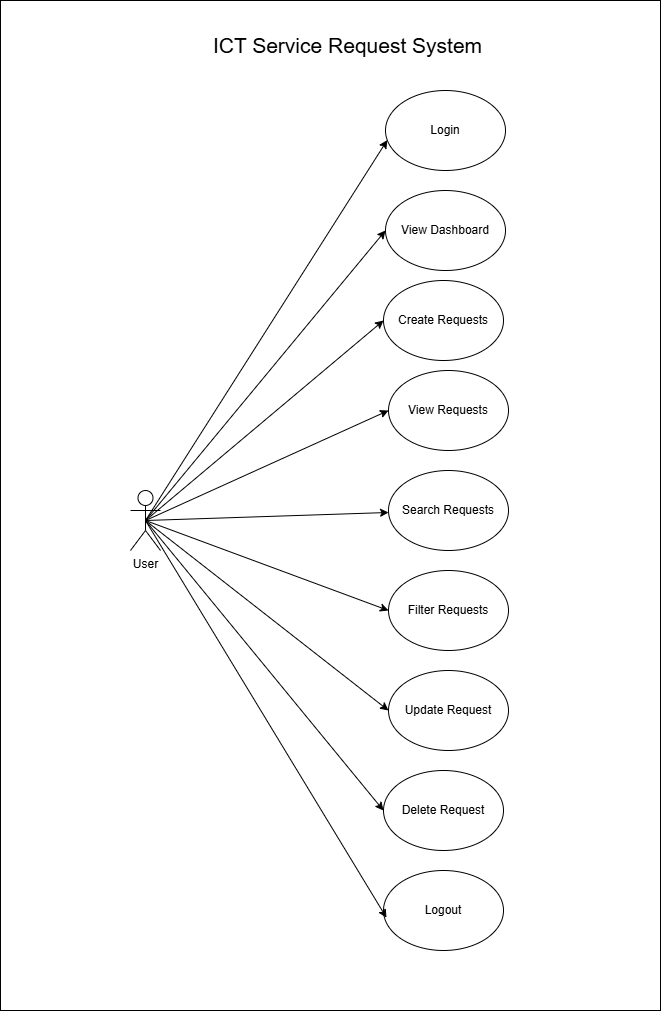

The diagram above was exported from draw.io. Its source (the exported page's mxGraphModel, read from the mxfile embedded in the PNG):
<mxGraphModel dx="2339" dy="1080" grid="1" gridSize="10" guides="1" tooltips="1" connect="1" arrows="1" fold="1" page="1" pageScale="1" pageWidth="850" pageHeight="1100" math="0" shadow="0">
  <root>
    <mxCell id="0" />
    <mxCell id="1" parent="0" />
    <mxCell id="g8BzzgIY_EHRtEPkBuR4-14" edge="1" parent="1" source="g8BzzgIY_EHRtEPkBuR4-1" style="rounded=0;orthogonalLoop=1;jettySize=auto;html=1;exitX=0.5;exitY=0.5;exitDx=0;exitDy=0;exitPerimeter=0;entryX=0;entryY=0.5;entryDx=0;entryDy=0;" target="g8BzzgIY_EHRtEPkBuR4-3">
      <mxGeometry relative="1" as="geometry" />
    </mxCell>
    <mxCell id="g8BzzgIY_EHRtEPkBuR4-15" edge="1" parent="1" source="g8BzzgIY_EHRtEPkBuR4-1" style="edgeStyle=none;shape=connector;rounded=0;orthogonalLoop=1;jettySize=auto;html=1;exitX=0.5;exitY=0.5;exitDx=0;exitDy=0;exitPerimeter=0;entryX=0;entryY=0.5;entryDx=0;entryDy=0;strokeColor=default;align=center;verticalAlign=middle;fontFamily=Helvetica;fontSize=11;fontColor=default;labelBackgroundColor=default;endArrow=classic;" target="g8BzzgIY_EHRtEPkBuR4-10">
      <mxGeometry relative="1" as="geometry" />
    </mxCell>
    <mxCell id="g8BzzgIY_EHRtEPkBuR4-16" edge="1" parent="1" source="g8BzzgIY_EHRtEPkBuR4-1" style="edgeStyle=none;shape=connector;rounded=0;orthogonalLoop=1;jettySize=auto;html=1;exitX=0.5;exitY=0.5;exitDx=0;exitDy=0;exitPerimeter=0;entryX=0;entryY=0.5;entryDx=0;entryDy=0;strokeColor=default;align=center;verticalAlign=middle;fontFamily=Helvetica;fontSize=11;fontColor=default;labelBackgroundColor=default;endArrow=classic;" target="g8BzzgIY_EHRtEPkBuR4-4">
      <mxGeometry relative="1" as="geometry" />
    </mxCell>
    <mxCell id="g8BzzgIY_EHRtEPkBuR4-17" edge="1" parent="1" source="g8BzzgIY_EHRtEPkBuR4-1" style="edgeStyle=none;shape=connector;rounded=0;orthogonalLoop=1;jettySize=auto;html=1;exitX=0.5;exitY=0.5;exitDx=0;exitDy=0;exitPerimeter=0;strokeColor=default;align=center;verticalAlign=middle;fontFamily=Helvetica;fontSize=11;fontColor=default;labelBackgroundColor=default;endArrow=classic;" target="g8BzzgIY_EHRtEPkBuR4-5">
      <mxGeometry relative="1" as="geometry" />
    </mxCell>
    <mxCell id="g8BzzgIY_EHRtEPkBuR4-18" edge="1" parent="1" source="g8BzzgIY_EHRtEPkBuR4-1" style="edgeStyle=none;shape=connector;rounded=0;orthogonalLoop=1;jettySize=auto;html=1;exitX=0.5;exitY=0.5;exitDx=0;exitDy=0;exitPerimeter=0;entryX=0;entryY=0.5;entryDx=0;entryDy=0;strokeColor=default;align=center;verticalAlign=middle;fontFamily=Helvetica;fontSize=11;fontColor=default;labelBackgroundColor=default;endArrow=classic;" target="g8BzzgIY_EHRtEPkBuR4-6">
      <mxGeometry relative="1" as="geometry" />
    </mxCell>
    <mxCell id="g8BzzgIY_EHRtEPkBuR4-19" edge="1" parent="1" source="g8BzzgIY_EHRtEPkBuR4-1" style="edgeStyle=none;shape=connector;rounded=0;orthogonalLoop=1;jettySize=auto;html=1;exitX=0.5;exitY=0.5;exitDx=0;exitDy=0;exitPerimeter=0;entryX=0;entryY=0.5;entryDx=0;entryDy=0;strokeColor=default;align=center;verticalAlign=middle;fontFamily=Helvetica;fontSize=11;fontColor=default;labelBackgroundColor=default;endArrow=classic;" target="g8BzzgIY_EHRtEPkBuR4-7">
      <mxGeometry relative="1" as="geometry" />
    </mxCell>
    <mxCell id="g8BzzgIY_EHRtEPkBuR4-21" edge="1" parent="1" source="g8BzzgIY_EHRtEPkBuR4-1" style="edgeStyle=none;shape=connector;rounded=0;orthogonalLoop=1;jettySize=auto;html=1;exitX=0.5;exitY=0.5;exitDx=0;exitDy=0;exitPerimeter=0;entryX=0;entryY=0.5;entryDx=0;entryDy=0;strokeColor=default;align=center;verticalAlign=middle;fontFamily=Helvetica;fontSize=11;fontColor=default;labelBackgroundColor=default;endArrow=classic;" target="g8BzzgIY_EHRtEPkBuR4-8">
      <mxGeometry relative="1" as="geometry" />
    </mxCell>
    <mxCell id="g8BzzgIY_EHRtEPkBuR4-1" parent="1" style="shape=umlActor;verticalLabelPosition=bottom;verticalAlign=top;html=1;outlineConnect=0;" value="User&lt;div&gt;&lt;br&gt;&lt;/div&gt;" vertex="1">
      <mxGeometry height="60" width="30" x="110" y="520" as="geometry" />
    </mxCell>
    <mxCell id="g8BzzgIY_EHRtEPkBuR4-2" parent="1" style="ellipse;whiteSpace=wrap;html=1;" value="Login" vertex="1">
      <mxGeometry height="80" width="120" x="365" y="120" as="geometry" />
    </mxCell>
    <mxCell id="g8BzzgIY_EHRtEPkBuR4-3" parent="1" style="ellipse;whiteSpace=wrap;html=1;" value="View Dashboard" vertex="1">
      <mxGeometry height="80" width="120" x="365" y="220" as="geometry" />
    </mxCell>
    <mxCell id="g8BzzgIY_EHRtEPkBuR4-4" parent="1" style="ellipse;whiteSpace=wrap;html=1;" value="View Requests" vertex="1">
      <mxGeometry height="80" width="120" x="368" y="400" as="geometry" />
    </mxCell>
    <mxCell id="g8BzzgIY_EHRtEPkBuR4-5" parent="1" style="ellipse;whiteSpace=wrap;html=1;" value="Search Requests" vertex="1">
      <mxGeometry height="80" width="120" x="368" y="500" as="geometry" />
    </mxCell>
    <mxCell id="g8BzzgIY_EHRtEPkBuR4-6" parent="1" style="ellipse;whiteSpace=wrap;html=1;" value="Filter Requests" vertex="1">
      <mxGeometry height="80" width="120" x="368" y="600" as="geometry" />
    </mxCell>
    <mxCell id="g8BzzgIY_EHRtEPkBuR4-7" parent="1" style="ellipse;whiteSpace=wrap;html=1;" value="Update Request" vertex="1">
      <mxGeometry height="80" width="120" x="368" y="700" as="geometry" />
    </mxCell>
    <mxCell id="g8BzzgIY_EHRtEPkBuR4-8" parent="1" style="ellipse;whiteSpace=wrap;html=1;" value="Delete Request" vertex="1">
      <mxGeometry height="80" width="120" x="363" y="800" as="geometry" />
    </mxCell>
    <mxCell id="g8BzzgIY_EHRtEPkBuR4-9" parent="1" style="ellipse;whiteSpace=wrap;html=1;" value="Logout" vertex="1">
      <mxGeometry height="80" width="120" x="363" y="900" as="geometry" />
    </mxCell>
    <mxCell id="g8BzzgIY_EHRtEPkBuR4-10" parent="1" style="ellipse;whiteSpace=wrap;html=1;" value="Create Requests" vertex="1">
      <mxGeometry height="80" width="120" x="363" y="310" as="geometry" />
    </mxCell>
    <mxCell id="g8BzzgIY_EHRtEPkBuR4-11" parent="1" style="text;html=1;whiteSpace=wrap;strokeColor=none;fillColor=none;align=center;verticalAlign=middle;rounded=0;" value="&lt;font style=&quot;font-size: 21px;&quot;&gt;ICT Service Request System&lt;/font&gt;" vertex="1">
      <mxGeometry height="30" width="275" x="190" y="60" as="geometry" />
    </mxCell>
    <mxCell id="g8BzzgIY_EHRtEPkBuR4-12" edge="1" parent="1" source="g8BzzgIY_EHRtEPkBuR4-1" style="rounded=0;orthogonalLoop=1;jettySize=auto;html=1;exitX=0.5;exitY=0.5;exitDx=0;exitDy=0;exitPerimeter=0;entryX=0.015;entryY=0.62;entryDx=0;entryDy=0;entryPerimeter=0;" target="g8BzzgIY_EHRtEPkBuR4-2">
      <mxGeometry relative="1" as="geometry" />
    </mxCell>
    <mxCell id="g8BzzgIY_EHRtEPkBuR4-20" edge="1" parent="1" source="g8BzzgIY_EHRtEPkBuR4-1" style="edgeStyle=none;shape=connector;rounded=0;orthogonalLoop=1;jettySize=auto;html=1;exitX=0.5;exitY=0.5;exitDx=0;exitDy=0;exitPerimeter=0;entryX=0.025;entryY=0.59;entryDx=0;entryDy=0;entryPerimeter=0;strokeColor=default;align=center;verticalAlign=middle;fontFamily=Helvetica;fontSize=11;fontColor=default;labelBackgroundColor=default;endArrow=classic;" target="g8BzzgIY_EHRtEPkBuR4-9">
      <mxGeometry relative="1" as="geometry" />
    </mxCell>
    <mxCell id="g8BzzgIY_EHRtEPkBuR4-22" parent="1" style="rounded=0;whiteSpace=wrap;html=1;fontFamily=Helvetica;fontSize=11;fontColor=default;labelBackgroundColor=default;fillColor=none;" value="" vertex="1">
      <mxGeometry height="1010" width="660" x="-20" y="30" as="geometry" />
    </mxCell>
  </root>
</mxGraphModel>